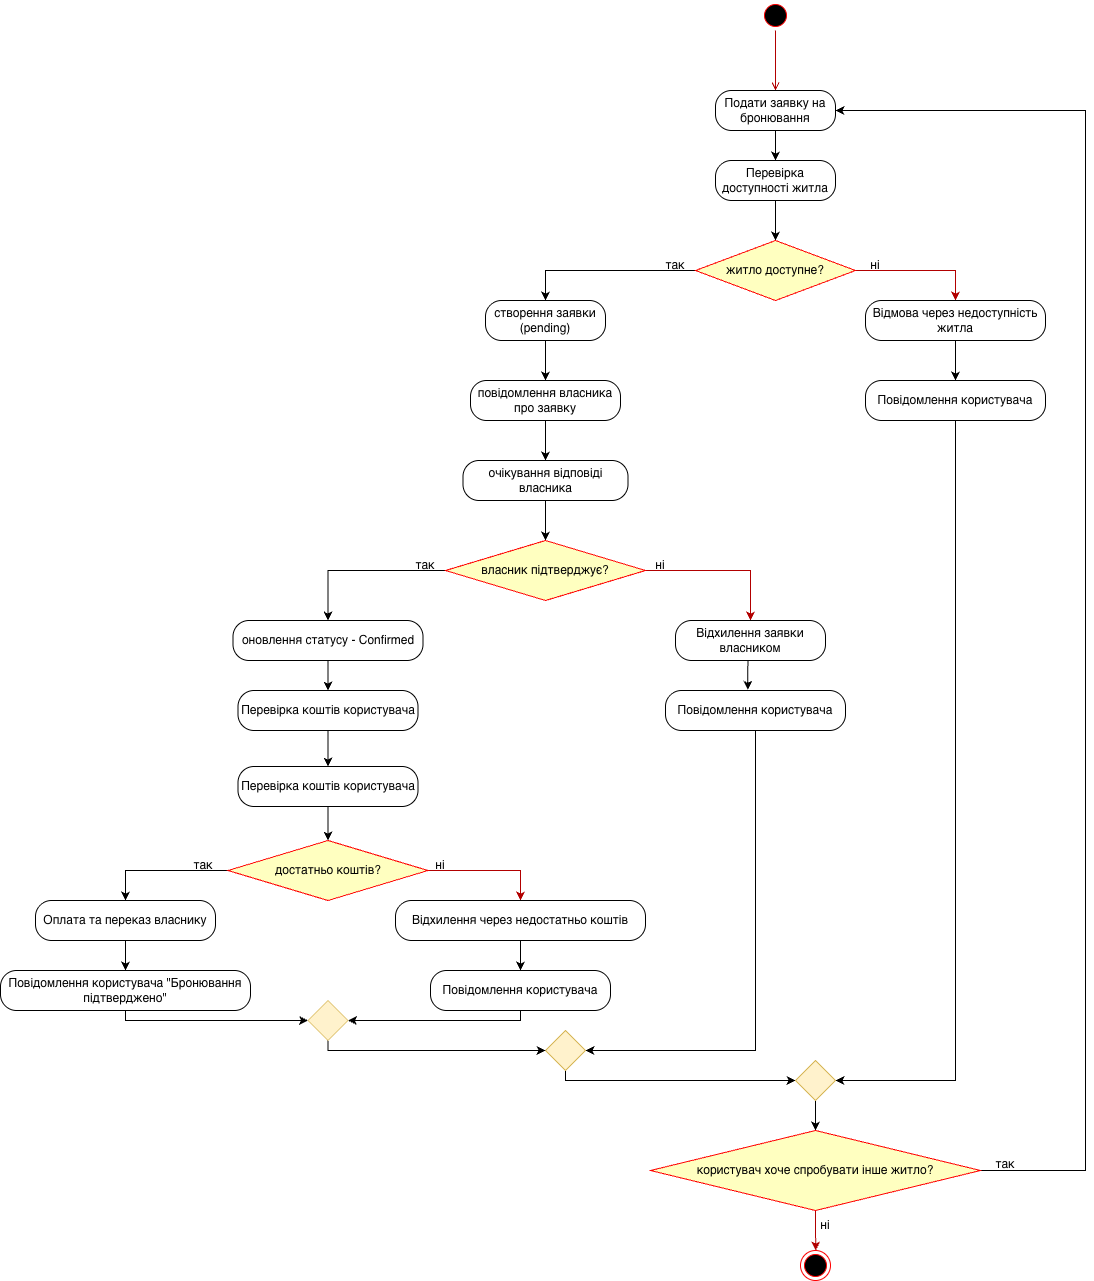

The diagram above was exported from draw.io. Its source (the exported page's mxGraphModel, read from the mxfile embedded in the PNG):
<mxGraphModel dx="1952" dy="1260" grid="1" gridSize="10" guides="1" tooltips="1" connect="1" arrows="1" fold="1" page="1" pageScale="1" pageWidth="1169" pageHeight="826" background="none" math="0" shadow="0">
  <root>
    <mxCell id="0" />
    <mxCell id="1" parent="0" />
    <mxCell id="tfMwxmWOJ58x-4fYlnXk-45" edge="1" parent="1" source="5" style="edgeStyle=orthogonalEdgeStyle;rounded=0;orthogonalLoop=1;jettySize=auto;html=1;exitX=0.5;exitY=1;exitDx=0;exitDy=0;endArrow=open;endFill=0;fillColor=#e51400;strokeColor=#B20000;" target="tfMwxmWOJ58x-4fYlnXk-42">
      <mxGeometry relative="1" as="geometry" />
    </mxCell>
    <mxCell id="5" parent="1" style="ellipse;shape=startState;fillColor=#000000;strokeColor=#ff0000;" value="" vertex="1">
      <mxGeometry height="30" width="30" x="905" y="60" as="geometry" />
    </mxCell>
    <mxCell id="tfMwxmWOJ58x-4fYlnXk-48" edge="1" parent="1" source="tfMwxmWOJ58x-4fYlnXk-42" style="edgeStyle=orthogonalEdgeStyle;rounded=0;orthogonalLoop=1;jettySize=auto;html=1;exitX=0.5;exitY=1;exitDx=0;exitDy=0;entryX=0.5;entryY=0;entryDx=0;entryDy=0;" target="tfMwxmWOJ58x-4fYlnXk-46">
      <mxGeometry relative="1" as="geometry" />
    </mxCell>
    <mxCell id="tfMwxmWOJ58x-4fYlnXk-42" parent="1" style="rounded=1;whiteSpace=wrap;html=1;arcSize=40;" value="Подати заявку на бронювання" vertex="1">
      <mxGeometry height="40" width="120" x="860" y="150" as="geometry" />
    </mxCell>
    <mxCell id="tfMwxmWOJ58x-4fYlnXk-83" edge="1" parent="1" source="tfMwxmWOJ58x-4fYlnXk-46" style="edgeStyle=orthogonalEdgeStyle;rounded=0;orthogonalLoop=1;jettySize=auto;html=1;exitX=0.5;exitY=1;exitDx=0;exitDy=0;entryX=0.5;entryY=0;entryDx=0;entryDy=0;" target="tfMwxmWOJ58x-4fYlnXk-49">
      <mxGeometry relative="1" as="geometry" />
    </mxCell>
    <mxCell id="tfMwxmWOJ58x-4fYlnXk-46" parent="1" style="rounded=1;whiteSpace=wrap;html=1;arcSize=40;" value="Перевірка доступності житла" vertex="1">
      <mxGeometry height="40" width="120" x="860" y="220" as="geometry" />
    </mxCell>
    <mxCell id="tfMwxmWOJ58x-4fYlnXk-52" edge="1" parent="1" source="tfMwxmWOJ58x-4fYlnXk-49" style="edgeStyle=orthogonalEdgeStyle;rounded=0;orthogonalLoop=1;jettySize=auto;html=1;exitX=0;exitY=0.5;exitDx=0;exitDy=0;entryX=0.5;entryY=0;entryDx=0;entryDy=0;" target="tfMwxmWOJ58x-4fYlnXk-54">
      <mxGeometry relative="1" as="geometry">
        <mxPoint x="750" y="320" as="targetPoint" />
      </mxGeometry>
    </mxCell>
    <mxCell id="tfMwxmWOJ58x-4fYlnXk-81" edge="1" parent="1" source="tfMwxmWOJ58x-4fYlnXk-49" style="edgeStyle=orthogonalEdgeStyle;rounded=0;orthogonalLoop=1;jettySize=auto;html=1;exitX=1;exitY=0.5;exitDx=0;exitDy=0;fillColor=#e51400;strokeColor=#B20000;entryX=0.5;entryY=0;entryDx=0;entryDy=0;" target="tfMwxmWOJ58x-4fYlnXk-84">
      <mxGeometry relative="1" as="geometry">
        <mxPoint x="1060" y="331" as="targetPoint" />
      </mxGeometry>
    </mxCell>
    <mxCell id="tfMwxmWOJ58x-4fYlnXk-49" parent="1" style="rhombus;whiteSpace=wrap;html=1;fontColor=#000000;fillColor=#ffffc0;strokeColor=#ff0000;" value="житло доступне?" vertex="1">
      <mxGeometry height="60" width="160" x="840" y="300" as="geometry" />
    </mxCell>
    <mxCell id="tfMwxmWOJ58x-4fYlnXk-53" parent="1" style="text;html=1;whiteSpace=wrap;strokeColor=none;fillColor=none;align=center;verticalAlign=middle;rounded=0;" value="так" vertex="1">
      <mxGeometry height="30" width="60" x="790" y="310" as="geometry" />
    </mxCell>
    <mxCell id="tfMwxmWOJ58x-4fYlnXk-56" edge="1" parent="1" source="tfMwxmWOJ58x-4fYlnXk-54" style="edgeStyle=orthogonalEdgeStyle;rounded=0;orthogonalLoop=1;jettySize=auto;html=1;exitX=0.5;exitY=1;exitDx=0;exitDy=0;" target="tfMwxmWOJ58x-4fYlnXk-55">
      <mxGeometry relative="1" as="geometry" />
    </mxCell>
    <mxCell id="tfMwxmWOJ58x-4fYlnXk-54" parent="1" style="rounded=1;whiteSpace=wrap;html=1;arcSize=40;" value="створення заявки (pending)" vertex="1">
      <mxGeometry height="40" width="120" x="630" y="360" as="geometry" />
    </mxCell>
    <mxCell id="tfMwxmWOJ58x-4fYlnXk-89" edge="1" parent="1" source="tfMwxmWOJ58x-4fYlnXk-55" style="edgeStyle=orthogonalEdgeStyle;rounded=0;orthogonalLoop=1;jettySize=auto;html=1;exitX=0.5;exitY=1;exitDx=0;exitDy=0;entryX=0.5;entryY=0;entryDx=0;entryDy=0;" target="tfMwxmWOJ58x-4fYlnXk-57">
      <mxGeometry relative="1" as="geometry" />
    </mxCell>
    <mxCell id="tfMwxmWOJ58x-4fYlnXk-55" parent="1" style="rounded=1;whiteSpace=wrap;html=1;arcSize=40;" value="повідомлення власника про заявку" vertex="1">
      <mxGeometry height="40" width="150" x="615" y="440" as="geometry" />
    </mxCell>
    <mxCell id="tfMwxmWOJ58x-4fYlnXk-59" edge="1" parent="1" source="tfMwxmWOJ58x-4fYlnXk-57" style="edgeStyle=orthogonalEdgeStyle;rounded=0;orthogonalLoop=1;jettySize=auto;html=1;entryX=0.5;entryY=0;entryDx=0;entryDy=0;" target="tfMwxmWOJ58x-4fYlnXk-58">
      <mxGeometry relative="1" as="geometry" />
    </mxCell>
    <mxCell id="tfMwxmWOJ58x-4fYlnXk-57" parent="1" style="rounded=1;whiteSpace=wrap;html=1;arcSize=40;" value="очікування відповіді власника" vertex="1">
      <mxGeometry height="40" width="165" x="607.5" y="520" as="geometry" />
    </mxCell>
    <mxCell id="tfMwxmWOJ58x-4fYlnXk-61" edge="1" parent="1" source="tfMwxmWOJ58x-4fYlnXk-58" style="edgeStyle=orthogonalEdgeStyle;rounded=0;orthogonalLoop=1;jettySize=auto;html=1;exitX=1;exitY=0.5;exitDx=0;exitDy=0;fillColor=#e51400;strokeColor=#B20000;entryX=0.5;entryY=0;entryDx=0;entryDy=0;" target="tfMwxmWOJ58x-4fYlnXk-90">
      <mxGeometry relative="1" as="geometry">
        <mxPoint x="840" y="630" as="targetPoint" />
      </mxGeometry>
    </mxCell>
    <mxCell id="tfMwxmWOJ58x-4fYlnXk-69" edge="1" parent="1" source="tfMwxmWOJ58x-4fYlnXk-58" style="edgeStyle=orthogonalEdgeStyle;rounded=0;orthogonalLoop=1;jettySize=auto;html=1;exitX=0;exitY=0.5;exitDx=0;exitDy=0;entryX=0.5;entryY=0;entryDx=0;entryDy=0;" target="tfMwxmWOJ58x-4fYlnXk-65">
      <mxGeometry relative="1" as="geometry" />
    </mxCell>
    <mxCell id="tfMwxmWOJ58x-4fYlnXk-58" parent="1" style="rhombus;whiteSpace=wrap;html=1;fontColor=#000000;fillColor=#ffffc0;strokeColor=#ff0000;" value="власник підтверджує?" vertex="1">
      <mxGeometry height="60" width="200" x="590" y="600" as="geometry" />
    </mxCell>
    <mxCell id="tfMwxmWOJ58x-4fYlnXk-62" parent="1" style="text;html=1;whiteSpace=wrap;strokeColor=none;fillColor=none;align=center;verticalAlign=middle;rounded=0;" value="так" vertex="1">
      <mxGeometry height="30" width="60" x="540" y="610" as="geometry" />
    </mxCell>
    <mxCell id="tfMwxmWOJ58x-4fYlnXk-64" parent="1" style="text;html=1;whiteSpace=wrap;strokeColor=none;fillColor=none;align=center;verticalAlign=middle;rounded=0;" value="ні" vertex="1">
      <mxGeometry height="20" width="30" x="790" y="615" as="geometry" />
    </mxCell>
    <mxCell id="tfMwxmWOJ58x-4fYlnXk-67" edge="1" parent="1" source="tfMwxmWOJ58x-4fYlnXk-65" style="edgeStyle=orthogonalEdgeStyle;rounded=0;orthogonalLoop=1;jettySize=auto;html=1;exitX=0.5;exitY=1;exitDx=0;exitDy=0;entryX=0.5;entryY=0;entryDx=0;entryDy=0;" target="tfMwxmWOJ58x-4fYlnXk-66">
      <mxGeometry relative="1" as="geometry" />
    </mxCell>
    <mxCell id="tfMwxmWOJ58x-4fYlnXk-65" parent="1" style="rounded=1;whiteSpace=wrap;html=1;arcSize=40;" value="оновлення статусу - Confirmed" vertex="1">
      <mxGeometry height="40" width="190" x="377.5" y="680" as="geometry" />
    </mxCell>
    <mxCell id="tfMwxmWOJ58x-4fYlnXk-76" edge="1" parent="1" source="tfMwxmWOJ58x-4fYlnXk-66" style="edgeStyle=orthogonalEdgeStyle;rounded=0;orthogonalLoop=1;jettySize=auto;html=1;exitX=0.5;exitY=1;exitDx=0;exitDy=0;entryX=0.5;entryY=0;entryDx=0;entryDy=0;" target="tfMwxmWOJ58x-4fYlnXk-70">
      <mxGeometry relative="1" as="geometry" />
    </mxCell>
    <mxCell id="tfMwxmWOJ58x-4fYlnXk-66" parent="1" style="rounded=1;whiteSpace=wrap;html=1;arcSize=40;" value="Перевірка коштів користувача" vertex="1">
      <mxGeometry height="40" width="180" x="382.5" y="750" as="geometry" />
    </mxCell>
    <mxCell id="tfMwxmWOJ58x-4fYlnXk-77" edge="1" parent="1" source="tfMwxmWOJ58x-4fYlnXk-70" style="edgeStyle=orthogonalEdgeStyle;rounded=0;orthogonalLoop=1;jettySize=auto;html=1;exitX=0.5;exitY=1;exitDx=0;exitDy=0;entryX=0.5;entryY=0;entryDx=0;entryDy=0;" target="tfMwxmWOJ58x-4fYlnXk-71">
      <mxGeometry relative="1" as="geometry" />
    </mxCell>
    <mxCell id="tfMwxmWOJ58x-4fYlnXk-70" parent="1" style="rounded=1;whiteSpace=wrap;html=1;arcSize=40;" value="Перевірка коштів користувача" vertex="1">
      <mxGeometry height="40" width="180" x="382.5" y="826" as="geometry" />
    </mxCell>
    <mxCell id="tfMwxmWOJ58x-4fYlnXk-72" edge="1" parent="1" source="tfMwxmWOJ58x-4fYlnXk-71" style="edgeStyle=orthogonalEdgeStyle;rounded=0;orthogonalLoop=1;jettySize=auto;html=1;exitX=0;exitY=0.5;exitDx=0;exitDy=0;entryX=0.5;entryY=0;entryDx=0;entryDy=0;" target="tfMwxmWOJ58x-4fYlnXk-78">
      <mxGeometry relative="1" as="geometry">
        <mxPoint x="280.0000000000002" y="930" as="targetPoint" />
      </mxGeometry>
    </mxCell>
    <mxCell id="tfMwxmWOJ58x-4fYlnXk-74" edge="1" parent="1" source="tfMwxmWOJ58x-4fYlnXk-71" style="edgeStyle=orthogonalEdgeStyle;rounded=0;orthogonalLoop=1;jettySize=auto;html=1;exitX=1;exitY=0.5;exitDx=0;exitDy=0;entryX=0.5;entryY=0;entryDx=0;entryDy=0;fillColor=#e51400;strokeColor=#B20000;" target="tfMwxmWOJ58x-4fYlnXk-94">
      <mxGeometry relative="1" as="geometry">
        <mxPoint x="670" y="930" as="targetPoint" />
      </mxGeometry>
    </mxCell>
    <mxCell id="tfMwxmWOJ58x-4fYlnXk-71" parent="1" style="rhombus;whiteSpace=wrap;html=1;fontColor=#000000;fillColor=#ffffc0;strokeColor=#ff0000;" value="достатньо коштів?" vertex="1">
      <mxGeometry height="60" width="200" x="372.5" y="900" as="geometry" />
    </mxCell>
    <mxCell id="tfMwxmWOJ58x-4fYlnXk-73" parent="1" style="text;html=1;whiteSpace=wrap;strokeColor=none;fillColor=none;align=center;verticalAlign=middle;rounded=0;" value="так" vertex="1">
      <mxGeometry height="30" width="60" x="317.5" y="910" as="geometry" />
    </mxCell>
    <mxCell id="tfMwxmWOJ58x-4fYlnXk-75" parent="1" style="text;html=1;whiteSpace=wrap;strokeColor=none;fillColor=none;align=center;verticalAlign=middle;rounded=0;" value="ні" vertex="1">
      <mxGeometry height="30" width="60" x="555" y="910" as="geometry" />
    </mxCell>
    <mxCell id="tfMwxmWOJ58x-4fYlnXk-80" edge="1" parent="1" source="tfMwxmWOJ58x-4fYlnXk-78" style="edgeStyle=orthogonalEdgeStyle;rounded=0;orthogonalLoop=1;jettySize=auto;html=1;exitX=0.5;exitY=1;exitDx=0;exitDy=0;" target="tfMwxmWOJ58x-4fYlnXk-79">
      <mxGeometry relative="1" as="geometry" />
    </mxCell>
    <mxCell id="tfMwxmWOJ58x-4fYlnXk-78" parent="1" style="rounded=1;whiteSpace=wrap;html=1;arcSize=40;" value="Оплата та переказ власнику" vertex="1">
      <mxGeometry height="40" width="180" x="180" y="960" as="geometry" />
    </mxCell>
    <mxCell id="tfMwxmWOJ58x-4fYlnXk-109" edge="1" parent="1" source="tfMwxmWOJ58x-4fYlnXk-79" style="edgeStyle=orthogonalEdgeStyle;rounded=0;orthogonalLoop=1;jettySize=auto;html=1;exitX=0.5;exitY=1;exitDx=0;exitDy=0;" target="tfMwxmWOJ58x-4fYlnXk-108">
      <mxGeometry relative="1" as="geometry">
        <Array as="points">
          <mxPoint x="270" y="1080" />
        </Array>
      </mxGeometry>
    </mxCell>
    <mxCell id="tfMwxmWOJ58x-4fYlnXk-79" parent="1" style="rounded=1;whiteSpace=wrap;html=1;arcSize=40;" value="Повідомлення користувача &quot;Бронювання підтверджено&quot;" vertex="1">
      <mxGeometry height="40" width="250" x="145" y="1030" as="geometry" />
    </mxCell>
    <mxCell id="tfMwxmWOJ58x-4fYlnXk-82" parent="1" style="text;html=1;whiteSpace=wrap;strokeColor=none;fillColor=none;align=center;verticalAlign=middle;rounded=0;" value="ні" vertex="1">
      <mxGeometry height="30" width="40" x="1000" y="310" as="geometry" />
    </mxCell>
    <mxCell id="tfMwxmWOJ58x-4fYlnXk-88" edge="1" parent="1" source="tfMwxmWOJ58x-4fYlnXk-84" style="edgeStyle=orthogonalEdgeStyle;rounded=0;orthogonalLoop=1;jettySize=auto;html=1;exitX=0.5;exitY=1;exitDx=0;exitDy=0;entryX=0.5;entryY=0;entryDx=0;entryDy=0;" target="tfMwxmWOJ58x-4fYlnXk-86">
      <mxGeometry relative="1" as="geometry" />
    </mxCell>
    <mxCell id="tfMwxmWOJ58x-4fYlnXk-84" parent="1" style="rounded=1;whiteSpace=wrap;html=1;arcSize=40;" value="Відмова через недоступність житла" vertex="1">
      <mxGeometry height="40" width="180" x="1010" y="360" as="geometry" />
    </mxCell>
    <mxCell id="tfMwxmWOJ58x-4fYlnXk-107" edge="1" parent="1" source="tfMwxmWOJ58x-4fYlnXk-86" style="edgeStyle=orthogonalEdgeStyle;rounded=0;orthogonalLoop=1;jettySize=auto;html=1;exitX=0.5;exitY=1;exitDx=0;exitDy=0;entryX=1;entryY=0.5;entryDx=0;entryDy=0;" target="tfMwxmWOJ58x-4fYlnXk-105">
      <mxGeometry relative="1" as="geometry" />
    </mxCell>
    <mxCell id="tfMwxmWOJ58x-4fYlnXk-86" parent="1" style="rounded=1;whiteSpace=wrap;html=1;arcSize=40;" value="Повідомлення користувача" vertex="1">
      <mxGeometry height="40" width="180" x="1010" y="440" as="geometry" />
    </mxCell>
    <mxCell id="tfMwxmWOJ58x-4fYlnXk-90" parent="1" style="rounded=1;whiteSpace=wrap;html=1;arcSize=40;" value="Відхилення заявки власником" vertex="1">
      <mxGeometry height="40" width="150" x="820" y="680" as="geometry" />
    </mxCell>
    <mxCell id="tfMwxmWOJ58x-4fYlnXk-102" edge="1" parent="1" source="tfMwxmWOJ58x-4fYlnXk-92" style="edgeStyle=orthogonalEdgeStyle;rounded=0;orthogonalLoop=1;jettySize=auto;html=1;exitX=0.5;exitY=1;exitDx=0;exitDy=0;entryX=1;entryY=0.5;entryDx=0;entryDy=0;" target="tfMwxmWOJ58x-4fYlnXk-101">
      <mxGeometry relative="1" as="geometry" />
    </mxCell>
    <mxCell id="tfMwxmWOJ58x-4fYlnXk-92" parent="1" style="rounded=1;whiteSpace=wrap;html=1;arcSize=40;" value="Повідомлення користувача" vertex="1">
      <mxGeometry height="40" width="180" x="810" y="750" as="geometry" />
    </mxCell>
    <mxCell id="tfMwxmWOJ58x-4fYlnXk-93" edge="1" parent="1" source="tfMwxmWOJ58x-4fYlnXk-90" style="edgeStyle=orthogonalEdgeStyle;rounded=0;orthogonalLoop=1;jettySize=auto;html=1;exitX=0.5;exitY=1;exitDx=0;exitDy=0;entryX=0.457;entryY=-0.017;entryDx=0;entryDy=0;entryPerimeter=0;" target="tfMwxmWOJ58x-4fYlnXk-92">
      <mxGeometry relative="1" as="geometry" />
    </mxCell>
    <mxCell id="tfMwxmWOJ58x-4fYlnXk-96" edge="1" parent="1" source="tfMwxmWOJ58x-4fYlnXk-94" style="edgeStyle=orthogonalEdgeStyle;rounded=0;orthogonalLoop=1;jettySize=auto;html=1;exitX=0.5;exitY=1;exitDx=0;exitDy=0;" target="tfMwxmWOJ58x-4fYlnXk-95">
      <mxGeometry relative="1" as="geometry" />
    </mxCell>
    <mxCell id="tfMwxmWOJ58x-4fYlnXk-94" parent="1" style="rounded=1;whiteSpace=wrap;html=1;arcSize=40;" value="Відхилення через недостатньо коштів" vertex="1">
      <mxGeometry height="40" width="250" x="540" y="960" as="geometry" />
    </mxCell>
    <mxCell id="tfMwxmWOJ58x-4fYlnXk-110" edge="1" parent="1" source="tfMwxmWOJ58x-4fYlnXk-95" style="edgeStyle=orthogonalEdgeStyle;rounded=0;orthogonalLoop=1;jettySize=auto;html=1;exitX=0.5;exitY=1;exitDx=0;exitDy=0;entryX=1;entryY=0.5;entryDx=0;entryDy=0;" target="tfMwxmWOJ58x-4fYlnXk-108">
      <mxGeometry relative="1" as="geometry">
        <Array as="points">
          <mxPoint x="665" y="1080" />
        </Array>
      </mxGeometry>
    </mxCell>
    <mxCell id="tfMwxmWOJ58x-4fYlnXk-95" parent="1" style="rounded=1;whiteSpace=wrap;html=1;arcSize=40;" value="Повідомлення користувача" vertex="1">
      <mxGeometry height="40" width="180" x="575" y="1030" as="geometry" />
    </mxCell>
    <mxCell id="tfMwxmWOJ58x-4fYlnXk-106" edge="1" parent="1" source="tfMwxmWOJ58x-4fYlnXk-101" style="edgeStyle=orthogonalEdgeStyle;rounded=0;orthogonalLoop=1;jettySize=auto;html=1;exitX=0.5;exitY=1;exitDx=0;exitDy=0;" target="tfMwxmWOJ58x-4fYlnXk-105">
      <mxGeometry relative="1" as="geometry">
        <Array as="points">
          <mxPoint x="710" y="1140" />
        </Array>
      </mxGeometry>
    </mxCell>
    <mxCell id="tfMwxmWOJ58x-4fYlnXk-101" parent="1" style="rhombus;whiteSpace=wrap;html=1;fillColor=#fff2cc;strokeColor=#d6b656;" value="" vertex="1">
      <mxGeometry height="40" width="40" x="690" y="1090" as="geometry" />
    </mxCell>
    <mxCell id="tfMwxmWOJ58x-4fYlnXk-113" edge="1" parent="1" source="tfMwxmWOJ58x-4fYlnXk-105" style="edgeStyle=orthogonalEdgeStyle;rounded=0;orthogonalLoop=1;jettySize=auto;html=1;exitX=0.5;exitY=1;exitDx=0;exitDy=0;entryX=0.5;entryY=0;entryDx=0;entryDy=0;" target="tfMwxmWOJ58x-4fYlnXk-112">
      <mxGeometry relative="1" as="geometry" />
    </mxCell>
    <mxCell id="tfMwxmWOJ58x-4fYlnXk-105" parent="1" style="rhombus;whiteSpace=wrap;html=1;fillColor=#fff2cc;strokeColor=#d6b656;" value="" vertex="1">
      <mxGeometry height="40" width="40" x="940" y="1120" as="geometry" />
    </mxCell>
    <mxCell id="tfMwxmWOJ58x-4fYlnXk-111" edge="1" parent="1" source="tfMwxmWOJ58x-4fYlnXk-108" style="edgeStyle=orthogonalEdgeStyle;rounded=0;orthogonalLoop=1;jettySize=auto;html=1;exitX=0.5;exitY=1;exitDx=0;exitDy=0;entryX=0;entryY=0.5;entryDx=0;entryDy=0;" target="tfMwxmWOJ58x-4fYlnXk-101">
      <mxGeometry relative="1" as="geometry">
        <Array as="points">
          <mxPoint x="473" y="1110" />
        </Array>
      </mxGeometry>
    </mxCell>
    <mxCell id="tfMwxmWOJ58x-4fYlnXk-108" parent="1" style="rhombus;whiteSpace=wrap;html=1;fillColor=#fff2cc;strokeColor=#d6b656;" value="" vertex="1">
      <mxGeometry height="40" width="40" x="452.5" y="1060" as="geometry" />
    </mxCell>
    <mxCell id="tfMwxmWOJ58x-4fYlnXk-116" edge="1" parent="1" source="tfMwxmWOJ58x-4fYlnXk-112" style="edgeStyle=orthogonalEdgeStyle;rounded=0;orthogonalLoop=1;jettySize=auto;html=1;exitX=1;exitY=0.5;exitDx=0;exitDy=0;entryX=1;entryY=0.5;entryDx=0;entryDy=0;" target="tfMwxmWOJ58x-4fYlnXk-42">
      <mxGeometry relative="1" as="geometry">
        <Array as="points">
          <mxPoint x="1230" y="1230" />
          <mxPoint x="1230" y="170" />
        </Array>
      </mxGeometry>
    </mxCell>
    <mxCell id="tfMwxmWOJ58x-4fYlnXk-118" edge="1" parent="1" source="tfMwxmWOJ58x-4fYlnXk-112" style="edgeStyle=orthogonalEdgeStyle;rounded=0;orthogonalLoop=1;jettySize=auto;html=1;exitX=0.5;exitY=1;exitDx=0;exitDy=0;fillColor=#e51400;strokeColor=#B20000;">
      <mxGeometry relative="1" as="geometry">
        <mxPoint x="960.3333333333335" y="1310" as="targetPoint" />
      </mxGeometry>
    </mxCell>
    <mxCell id="tfMwxmWOJ58x-4fYlnXk-112" parent="1" style="rhombus;whiteSpace=wrap;html=1;fontColor=#000000;fillColor=#ffffc0;strokeColor=#ff0000;" value="користувач хоче спробувати інше житло?" vertex="1">
      <mxGeometry height="80" width="330" x="795" y="1190" as="geometry" />
    </mxCell>
    <mxCell id="tfMwxmWOJ58x-4fYlnXk-117" parent="1" style="text;html=1;whiteSpace=wrap;strokeColor=none;fillColor=none;align=center;verticalAlign=middle;rounded=0;" value="так" vertex="1">
      <mxGeometry height="30" width="60" x="1120" y="1209" as="geometry" />
    </mxCell>
    <mxCell id="tfMwxmWOJ58x-4fYlnXk-119" parent="1" style="text;html=1;whiteSpace=wrap;strokeColor=none;fillColor=none;align=center;verticalAlign=middle;rounded=0;" value="ні" vertex="1">
      <mxGeometry height="30" width="60" x="940" y="1270" as="geometry" />
    </mxCell>
    <mxCell id="tfMwxmWOJ58x-4fYlnXk-121" parent="1" style="ellipse;html=1;shape=endState;fillColor=#000000;strokeColor=#ff0000;" value="" vertex="1">
      <mxGeometry height="30" width="30" x="945" y="1310" as="geometry" />
    </mxCell>
  </root>
</mxGraphModel>